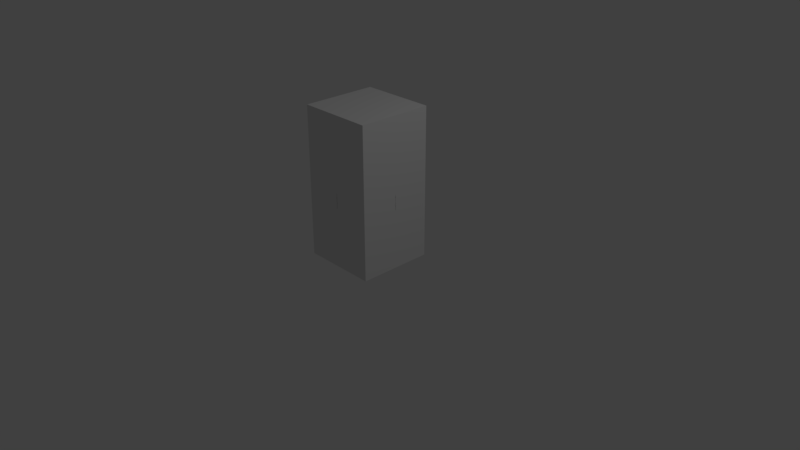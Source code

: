 # Source: Chair.blend  (saved by Blender 2.78.0; exported with 4.5.12 LTS)
import bpy
from mathutils import Matrix  # noqa: F401  (used for matrix-valued properties, if any)

bpy.ops.wm.read_factory_settings(use_empty=True)
scene = bpy.context.scene
scene.name = 'Scene'

# ---- collections
col_collection_1 = bpy.data.collections.new('Collection 1'); scene.collection.children.link(col_collection_1)

# ---- materials (node trees are filled in below, after node groups)
mat_material = bpy.data.materials.new('Material')
mat_material.alpha_threshold = 0.0
mat_material.use_transparent_shadow = False
mat_material.roughness = 0.5
mat_material.line_color = (0.0, 0.0, 0.0, 1.0)

# ---- material node trees

# ---- world
world_world = bpy.data.worlds.new('World'); scene.world = world_world
world_world.color = (0.05088, 0.05088, 0.05088)
world_world.use_sun_shadow = False
world_world.sun_shadow_jitter_overblur = 0.0
world_world.cycles.sampling_method = 'MANUAL'

# ---- cameras
cam_camera = bpy.data.cameras.new('Camera')
cam_camera.clip_end = 100.0
cam_camera.lens = 35.0
cam_camera.sensor_width = 32.0
cam_camera.sensor_height = 18.0
cam_camera.ortho_scale = 7.314
cam_camera.dof.focus_distance = 0.0
cam_camera.dof.aperture_fstop = 128.0

# ---- lights
light_lamp = bpy.data.lights.new('Lamp', 'POINT')
light_lamp.transmission_factor = 0.0
light_lamp.cutoff_distance = 30.0
light_lamp.energy = 100.0
light_lamp.shadow_buffer_clip_start = 1.001
light_lamp.shadow_soft_size = 0.1
light_lamp.shadow_maximum_resolution = 0.006
light_lamp.use_absolute_resolution = True

# ---- meshes
me_cube_001 = bpy.data.meshes.new('Cube.001')
me_cube_001.from_pydata([(-1.0, -1.0, -1.0), (-1.0, -1.0, 1.0), (-1.0, 1.0, -1.0), (-1.0, 1.0, 1.0), (1.0, -1.0, -1.0), (1.0, -1.0, 1.0), (1.0, 1.0, -1.0), (1.0, 1.0, 1.0)], [], [(0, 1, 3, 2), (2, 3, 7, 6), (6, 7, 5, 4), (4, 5, 1, 0), (2, 6, 4, 0), (7, 3, 1, 5)])
me_cube_001.use_remesh_preserve_volume = False
me_cube_001.use_remesh_preserve_attributes = False
me_cube_001.use_mirror_vertex_groups = False
me_cube_001.update()
me_cube = bpy.data.meshes.new('Cube')
me_cube.from_pydata([(1.0, 1.0, -1.0), (1.0, -1.0, -1.0), (-1.0, -1.0, -1.0), (-1.0, 1.0, -1.0), (1.0, 1.0, 1.0), (1.0, -1.0, 1.0), (-1.0, -1.0, 1.0), (-1.0, 1.0, 1.0), (1.0, 0.6, -1.0), (-1.0, 0.6, -1.0), (1.0, 0.6, 1.0), (-1.0, 0.6, 1.0), (1.0, -0.6, -1.0), (1.0, -0.6, 1.0), (-1.0, -0.6, -1.0), (-1.0, -0.6, 1.0), (1.0, 1.0, 0.6), (1.0, -1.0, 0.6), (-1.0, -1.0, 0.6), (-1.0, 1.0, 0.6), (-1.0, 0.6, 0.6), (1.0, 0.6, 0.6), (-1.0, -0.6, 0.6), (1.0, -0.6, 0.6), (0.5764, 1.0, -1.0), (0.5764, -1.0, -1.0), (0.5764, 1.0, 1.0), (0.5764, -1.0, 1.0), (0.5764, 0.6, 1.0), (0.5764, 0.6, -1.0), (0.5764, -0.6, 1.0), (0.5764, -0.6, -1.0), (0.5764, 1.0, 0.6), (0.5764, -1.0, 0.6), (0.5764, 0.6, 0.6), (0.5764, -0.6, 0.6), (-0.5764, 1.0, -1.0), (-0.5764, -1.0, -1.0), (-0.5764, 1.0, 1.0), (-0.5764, -1.0, 1.0), (-0.5764, 0.6, -1.0), (-0.5764, -0.6, -1.0), (-0.5764, 1.0, 0.6), (-0.5764, -1.0, 0.6), (-0.5764, 0.6, 0.6), (-0.5764, -0.6, 0.6), (-0.5764, 0.6, 1.0), (-0.5764, -0.6, 1.0), (1.0, -0.6, 2.654), (1.0, -1.0, 2.654), (-0.5764, -1.0, 2.654), (-1.0, -1.0, 2.654), (-1.0, -0.6, 2.654), (0.5764, -0.6, 2.654), (0.5764, -1.0, 2.654), (-0.5764, -0.6, 2.654)], [], [(41, 37, 2, 14), (6, 39, 50, 51), (23, 13, 5, 17), (43, 39, 6, 18), (20, 11, 7, 19), (42, 36, 3, 19), (22, 15, 11, 20), (16, 4, 10, 21), (38, 7, 11, 46), (36, 40, 9, 3), (18, 6, 15, 22), (21, 10, 13, 23), (46, 11, 15, 47), (2, 18, 22, 14), (0, 16, 21, 8), (38, 42, 19, 7), (9, 20, 19, 3), (37, 43, 18, 2), (12, 23, 17, 1), (44, 45, 22, 20), (31, 35, 23, 12), (29, 8, 21, 34), (31, 25, 33, 35), (33, 43, 45, 35), (21, 23, 35, 34), (1, 17, 33, 25), (4, 16, 32, 26), (10, 28, 30, 13), (0, 8, 29, 24), (4, 26, 28, 10), (16, 0, 24, 32), (17, 5, 27, 33), (27, 5, 49, 54), (12, 1, 25, 31), (14, 22, 45, 41), (9, 40, 44, 20), (34, 35, 45, 44), (45, 43, 37, 41), (26, 32, 42, 38), (28, 46, 47, 30), (42, 44, 40, 36), (26, 38, 46, 28), (34, 32, 24, 29), (33, 27, 39, 43), (39, 27, 54, 50), (44, 42, 32, 34), (55, 52, 51, 50), (48, 53, 54, 49), (53, 55, 50, 54), (15, 6, 51, 52), (5, 13, 48, 49), (30, 47, 55, 53), (47, 15, 52, 55), (13, 30, 53, 48)])
_uv = me_cube.uv_layers.new(name='UVMap')
_uv.uv.foreach_set('vector', [0.0, 0.0, 1.0, 0.0, 1.0, 1.0, 0.0, 1.0, 0.0, 0.0, 1.0, 0.0, 1.0, 1.0, 0.0, 1.0, 0.0, 0.0, 1.0, 0.0, 1.0, 1.0, 0.0, 1.0, 0.0, 0.0, 1.0, 0.0, 1.0, 1.0, 0.0, 1.0, 0.0, 0.0, 1.0, 0.0, 1.0, 1.0, 0.0, 1.0, 0.0, 0.0, 1.0, 0.0, 1.0, 1.0, 0.0, 1.0, 0.0, 0.0, 1.0, 0.0, 1.0, 1.0, 0.0, 1.0, 0.0, 0.0, 1.0, 0.0, 1.0, 1.0, 0.0, 1.0, 0.0, 0.0, 1.0, 0.0, 1.0, 1.0, 0.0, 1.0, 0.0, 0.0, 1.0, 0.0, 1.0, 1.0, 0.0, 1.0, 0.0, 0.0, 1.0, 0.0, 1.0, 1.0, 0.0, 1.0, 0.0, 0.0, 1.0, 0.0, 1.0, 1.0, 0.0, 1.0, 0.0, 0.0, 1.0, 0.0, 1.0, 1.0, 0.0, 1.0, 0.0, 0.0, 1.0, 0.0, 1.0, 1.0, 0.0, 1.0, 0.0, 0.0, 1.0, 0.0, 1.0, 1.0, 0.0, 1.0, 0.0, 0.0, 1.0, 0.0, 1.0, 1.0, 0.0, 1.0, 0.0, 0.0, 1.0, 0.0, 1.0, 1.0, 0.0, 1.0, 0.0, 0.0, 1.0, 0.0, 1.0, 1.0, 0.0, 1.0, 0.0, 0.0, 1.0, 0.0, 1.0, 1.0, 0.0, 1.0, 0.0, 0.0, 1.0, 0.0, 1.0, 1.0, 0.0, 1.0, 0.0, 0.0, 1.0, 0.0, 1.0, 1.0, 0.0, 1.0, 0.0, 0.0, 1.0, 0.0, 1.0, 1.0, 0.0, 1.0, 0.0, 0.0, 1.0, 0.0, 1.0, 1.0, 0.0, 1.0, 0.0, 0.0, 1.0, 0.0, 1.0, 1.0, 0.0, 1.0, 0.0, 0.0, 1.0, 0.0, 1.0, 1.0, 0.0, 1.0, 0.0, 0.0, 1.0, 0.0, 1.0, 1.0, 0.0, 1.0, 0.0, 0.0, 1.0, 0.0, 1.0, 1.0, 0.0, 1.0, 0.0, 0.0, 1.0, 0.0, 1.0, 1.0, 0.0, 1.0, 0.0, 0.0, 1.0, 0.0, 1.0, 1.0, 0.0, 1.0, 0.0, 0.0, 1.0, 0.0, 1.0, 1.0, 0.0, 1.0, 0.0, 0.0, 1.0, 0.0, 1.0, 1.0, 0.0, 1.0, 0.0, 0.0, 1.0, 0.0, 1.0, 1.0, 0.0, 1.0, 0.0, 0.0, 1.0, 0.0, 1.0, 1.0, 0.0, 1.0, 0.0, 0.0, 1.0, 0.0, 1.0, 1.0, 0.0, 1.0, 0.0, 0.0, 1.0, 0.0, 1.0, 1.0, 0.0, 1.0, 0.0, 0.0, 1.0, 0.0, 1.0, 1.0, 0.0, 1.0, 0.0, 0.0, 1.0, 0.0, 1.0, 1.0, 0.0, 1.0, 0.0, 0.0, 1.0, 0.0, 1.0, 1.0, 0.0, 1.0, 0.0, 0.0, 1.0, 0.0, 1.0, 1.0, 0.0, 1.0, 0.0, 0.0, 1.0, 0.0, 1.0, 1.0, 0.0, 1.0, 0.0, 0.0, 1.0, 0.0, 1.0, 1.0, 0.0, 1.0, 0.0, 0.0, 1.0, 0.0, 1.0, 1.0, 0.0, 1.0, 0.0, 0.0, 1.0, 0.0, 1.0, 1.0, 0.0, 1.0, 0.0, 0.0, 1.0, 0.0, 1.0, 1.0, 0.0, 1.0, 0.0, 0.0, 1.0, 0.0, 1.0, 1.0, 0.0, 1.0, 0.0, 0.0, 1.0, 0.0, 1.0, 1.0, 0.0, 1.0, 0.0, 0.0, 1.0, 0.0, 1.0, 1.0, 0.0, 1.0, 0.0, 0.0, 1.0, 0.0, 1.0, 1.0, 0.0, 1.0, 0.0, 0.0, 1.0, 0.0, 1.0, 1.0, 0.0, 1.0, 0.0, 0.0, 1.0, 0.0, 1.0, 1.0, 0.0, 1.0, 0.0, 0.0, 1.0, 0.0, 1.0, 1.0, 0.0, 1.0, 0.0, 0.0, 1.0, 0.0, 1.0, 1.0, 0.0, 1.0, 0.0, 0.0, 1.0, 0.0, 1.0, 1.0, 0.0, 1.0, 0.0, 0.0, 1.0, 0.0, 1.0, 1.0, 0.0, 1.0])
me_cube.materials.append(mat_material)
me_cube.use_remesh_preserve_volume = False
me_cube.use_remesh_preserve_attributes = False
me_cube.use_mirror_vertex_groups = False
me_cube.update()

# ---- objects
ob_collision = bpy.data.objects.new('Collision', me_cube_001)
ob_chair = bpy.data.objects.new('Chair', me_cube)
ob_lamp = bpy.data.objects.new('Lamp', light_lamp)
ob_camera = bpy.data.objects.new('Camera', cam_camera)

# ---- transforms, parenting, visibility, modifiers, constraints
ob_collision.location = (0.0, 0.0, 1.0)
ob_collision.scale = (0.5, 0.5, 1.0)
ob_collision.hide_viewport = True
ob_collision.lineart.crease_threshold = 0.0
ob_chair.location = (0.0, 0.0, 0.5)
ob_chair.rotation_euler = (0.0, -0.0, -1.571)
ob_chair.scale = (0.5, 0.5, 0.5)
ob_chair.lock_rotations_4d = False
ob_chair.empty_display_type = 'ARROWS'
ob_chair.lineart.crease_threshold = 0.0
ob_lamp.location = (4.076, 1.005, 5.904)
ob_lamp.rotation_euler = (0.6503, 0.05522, 1.866)
ob_lamp.lock_rotations_4d = False
ob_lamp.empty_display_type = 'ARROWS'
ob_lamp.color = (0.0, 0.0, 0.0, 0.0)
ob_lamp.lineart.crease_threshold = 0.0
ob_camera.location = (7.481, -6.508, 5.344)
ob_camera.rotation_euler = (1.109, 0.0, 0.8149)
ob_camera.lock_rotations_4d = False
ob_camera.empty_display_type = 'ARROWS'
ob_camera.color = (0.0, 0.0, 0.0, 0.0)
ob_camera.display_type = 'WIRE'
ob_camera.lineart.crease_threshold = 0.0

# ---- collection membership
col_collection_1.objects.link(ob_collision)
col_collection_1.objects.link(ob_chair)
col_collection_1.objects.link(ob_lamp)
col_collection_1.objects.link(ob_camera)

# ---- scene / render settings (as saved in the file)
scene.camera = ob_camera
scene.frame_start = 1; scene.frame_end = 250; scene.frame_set(189)
scene.render.engine = 'BLENDER_EEVEE_NEXT'
scene.render.resolution_percentage = 50
scene.render.dither_intensity = 0.0
scene.cycles.use_denoising = False
scene.cycles.samples = 128
scene.cycles.sampling_pattern = 'TABULATED_SOBOL'
scene.cycles.light_sampling_threshold = 0.0
scene.cycles.use_adaptive_sampling = False
scene.cycles.use_light_tree = False
scene.cycles.blur_glossy = 0.0
scene.cycles.sample_clamp_indirect = 0.0
scene.view_settings.view_transform = 'Standard'
bpy.context.view_layer.update()
